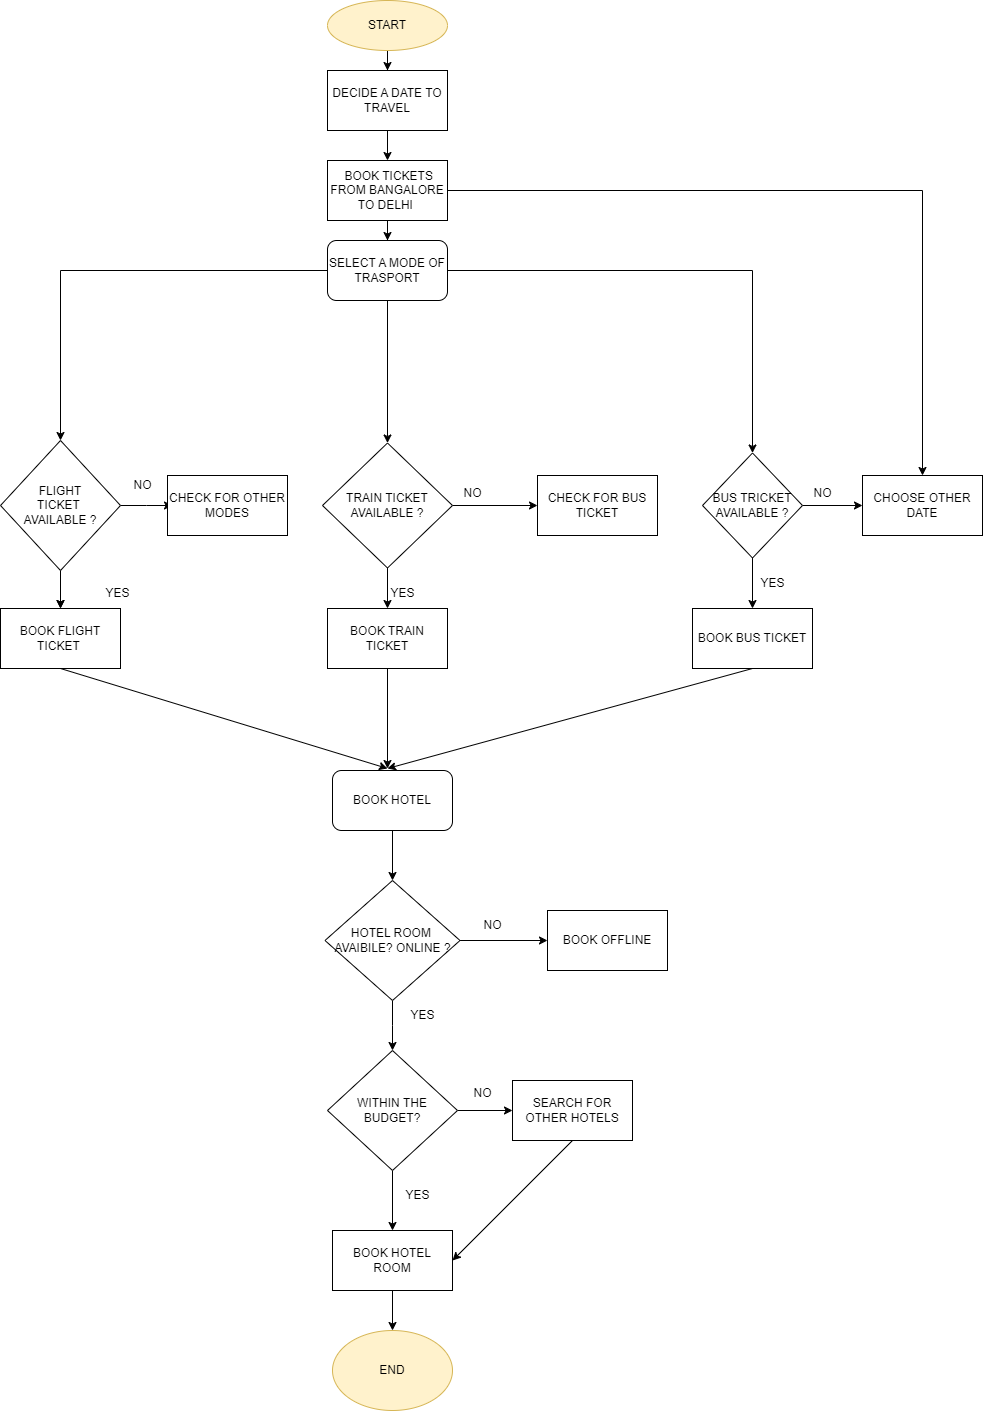

The diagram above was exported from draw.io. Its source (the exported page's mxGraphModel, read from the mxfile embedded in the PNG):
<mxGraphModel dx="1050" dy="1630" grid="1" gridSize="10" guides="1" tooltips="1" connect="1" arrows="1" fold="1" page="1" pageScale="1" pageWidth="850" pageHeight="1100" math="0" shadow="0">
  <root>
    <mxCell id="0" />
    <mxCell id="1" parent="0" />
    <mxCell id="GCDTGNkLWdqahvJMvdpl-15" value="" style="edgeStyle=orthogonalEdgeStyle;rounded=0;orthogonalLoop=1;jettySize=auto;html=1;" edge="1" parent="1" source="GCDTGNkLWdqahvJMvdpl-1" target="GCDTGNkLWdqahvJMvdpl-2">
      <mxGeometry relative="1" as="geometry" />
    </mxCell>
    <mxCell id="GCDTGNkLWdqahvJMvdpl-1" value="START" style="ellipse;whiteSpace=wrap;html=1;fillColor=#fff2cc;strokeColor=#d6b656;" vertex="1" parent="1">
      <mxGeometry x="675" y="-250" width="120" height="50" as="geometry" />
    </mxCell>
    <mxCell id="GCDTGNkLWdqahvJMvdpl-44" value="" style="edgeStyle=orthogonalEdgeStyle;rounded=0;orthogonalLoop=1;jettySize=auto;html=1;" edge="1" parent="1" source="GCDTGNkLWdqahvJMvdpl-2" target="GCDTGNkLWdqahvJMvdpl-43">
      <mxGeometry relative="1" as="geometry" />
    </mxCell>
    <mxCell id="GCDTGNkLWdqahvJMvdpl-2" value="DECIDE A DATE TO TRAVEL" style="rounded=0;whiteSpace=wrap;html=1;" vertex="1" parent="1">
      <mxGeometry x="675" y="-180" width="120" height="60" as="geometry" />
    </mxCell>
    <mxCell id="GCDTGNkLWdqahvJMvdpl-14" value="" style="edgeStyle=orthogonalEdgeStyle;rounded=0;orthogonalLoop=1;jettySize=auto;html=1;" edge="1" parent="1" source="GCDTGNkLWdqahvJMvdpl-3">
      <mxGeometry relative="1" as="geometry">
        <mxPoint x="520" y="255" as="targetPoint" />
      </mxGeometry>
    </mxCell>
    <mxCell id="GCDTGNkLWdqahvJMvdpl-73" value="" style="edgeStyle=orthogonalEdgeStyle;rounded=0;orthogonalLoop=1;jettySize=auto;html=1;" edge="1" parent="1" source="GCDTGNkLWdqahvJMvdpl-3" target="GCDTGNkLWdqahvJMvdpl-17">
      <mxGeometry relative="1" as="geometry" />
    </mxCell>
    <mxCell id="GCDTGNkLWdqahvJMvdpl-74" value="" style="edgeStyle=orthogonalEdgeStyle;rounded=0;orthogonalLoop=1;jettySize=auto;html=1;" edge="1" parent="1" source="GCDTGNkLWdqahvJMvdpl-3" target="GCDTGNkLWdqahvJMvdpl-17">
      <mxGeometry relative="1" as="geometry" />
    </mxCell>
    <mxCell id="GCDTGNkLWdqahvJMvdpl-3" value="FLIGHT&lt;div&gt;TICKET&amp;nbsp;&lt;div&gt;AVAILABLE ?&lt;/div&gt;&lt;/div&gt;" style="rhombus;whiteSpace=wrap;html=1;" vertex="1" parent="1">
      <mxGeometry x="348" y="190" width="120" height="130" as="geometry" />
    </mxCell>
    <mxCell id="GCDTGNkLWdqahvJMvdpl-5" value="NO" style="text;html=1;align=center;verticalAlign=middle;resizable=0;points=[];autosize=1;strokeColor=none;fillColor=none;" vertex="1" parent="1">
      <mxGeometry x="470" y="220" width="40" height="30" as="geometry" />
    </mxCell>
    <mxCell id="GCDTGNkLWdqahvJMvdpl-16" value="YES" style="text;html=1;align=center;verticalAlign=middle;resizable=0;points=[];autosize=1;strokeColor=none;fillColor=none;" vertex="1" parent="1">
      <mxGeometry x="440" y="328" width="50" height="30" as="geometry" />
    </mxCell>
    <mxCell id="GCDTGNkLWdqahvJMvdpl-17" value="BOOK FLIGHT TICKET&amp;nbsp;" style="rounded=0;whiteSpace=wrap;html=1;" vertex="1" parent="1">
      <mxGeometry x="348" y="358" width="120" height="60" as="geometry" />
    </mxCell>
    <mxCell id="GCDTGNkLWdqahvJMvdpl-18" value="CHECK FOR OTHER MODES" style="whiteSpace=wrap;html=1;" vertex="1" parent="1">
      <mxGeometry x="515" y="225" width="120" height="60" as="geometry" />
    </mxCell>
    <mxCell id="GCDTGNkLWdqahvJMvdpl-27" value="YES" style="text;html=1;align=center;verticalAlign=middle;resizable=0;points=[];autosize=1;strokeColor=none;fillColor=none;" vertex="1" parent="1">
      <mxGeometry x="745" y="750" width="50" height="30" as="geometry" />
    </mxCell>
    <mxCell id="GCDTGNkLWdqahvJMvdpl-31" value="" style="edgeStyle=orthogonalEdgeStyle;rounded=0;orthogonalLoop=1;jettySize=auto;html=1;" edge="1" parent="1" source="GCDTGNkLWdqahvJMvdpl-28" target="GCDTGNkLWdqahvJMvdpl-30">
      <mxGeometry relative="1" as="geometry" />
    </mxCell>
    <mxCell id="GCDTGNkLWdqahvJMvdpl-34" value="" style="edgeStyle=orthogonalEdgeStyle;rounded=0;orthogonalLoop=1;jettySize=auto;html=1;" edge="1" parent="1" source="GCDTGNkLWdqahvJMvdpl-28" target="GCDTGNkLWdqahvJMvdpl-33">
      <mxGeometry relative="1" as="geometry" />
    </mxCell>
    <mxCell id="GCDTGNkLWdqahvJMvdpl-28" value="TRAIN TICKET AVAILABLE ?" style="rhombus;whiteSpace=wrap;html=1;" vertex="1" parent="1">
      <mxGeometry x="670" y="192.5" width="130" height="125" as="geometry" />
    </mxCell>
    <mxCell id="GCDTGNkLWdqahvJMvdpl-30" value="BOOK TRAIN TICKET" style="whiteSpace=wrap;html=1;" vertex="1" parent="1">
      <mxGeometry x="675" y="358" width="120" height="60" as="geometry" />
    </mxCell>
    <mxCell id="GCDTGNkLWdqahvJMvdpl-32" value="YES" style="text;html=1;align=center;verticalAlign=middle;resizable=0;points=[];autosize=1;strokeColor=none;fillColor=none;" vertex="1" parent="1">
      <mxGeometry x="725" y="328" width="50" height="30" as="geometry" />
    </mxCell>
    <mxCell id="GCDTGNkLWdqahvJMvdpl-33" value="CHECK FOR BUS TICKET" style="whiteSpace=wrap;html=1;" vertex="1" parent="1">
      <mxGeometry x="885" y="225" width="120" height="60" as="geometry" />
    </mxCell>
    <mxCell id="GCDTGNkLWdqahvJMvdpl-35" value="NO" style="text;html=1;align=center;verticalAlign=middle;resizable=0;points=[];autosize=1;strokeColor=none;fillColor=none;" vertex="1" parent="1">
      <mxGeometry x="800" y="228" width="40" height="30" as="geometry" />
    </mxCell>
    <mxCell id="GCDTGNkLWdqahvJMvdpl-39" value="" style="edgeStyle=orthogonalEdgeStyle;rounded=0;orthogonalLoop=1;jettySize=auto;html=1;" edge="1" parent="1" source="GCDTGNkLWdqahvJMvdpl-36" target="GCDTGNkLWdqahvJMvdpl-38">
      <mxGeometry relative="1" as="geometry" />
    </mxCell>
    <mxCell id="GCDTGNkLWdqahvJMvdpl-42" value="" style="edgeStyle=orthogonalEdgeStyle;rounded=0;orthogonalLoop=1;jettySize=auto;html=1;" edge="1" parent="1" source="GCDTGNkLWdqahvJMvdpl-36" target="GCDTGNkLWdqahvJMvdpl-41">
      <mxGeometry relative="1" as="geometry" />
    </mxCell>
    <mxCell id="GCDTGNkLWdqahvJMvdpl-36" value="BUS TRICKET AVAILABLE ?" style="rhombus;whiteSpace=wrap;html=1;" vertex="1" parent="1">
      <mxGeometry x="1050" y="202.5" width="100" height="105" as="geometry" />
    </mxCell>
    <mxCell id="GCDTGNkLWdqahvJMvdpl-38" value="CHOOSE OTHER DATE" style="whiteSpace=wrap;html=1;" vertex="1" parent="1">
      <mxGeometry x="1210" y="225" width="120" height="60" as="geometry" />
    </mxCell>
    <mxCell id="GCDTGNkLWdqahvJMvdpl-40" value="NO" style="text;html=1;align=center;verticalAlign=middle;resizable=0;points=[];autosize=1;strokeColor=none;fillColor=none;" vertex="1" parent="1">
      <mxGeometry x="1150" y="228" width="40" height="30" as="geometry" />
    </mxCell>
    <mxCell id="GCDTGNkLWdqahvJMvdpl-41" value="BOOK BUS TICKET" style="whiteSpace=wrap;html=1;" vertex="1" parent="1">
      <mxGeometry x="1040" y="358" width="120" height="60" as="geometry" />
    </mxCell>
    <mxCell id="FE286NphoZJoQPkfm5Bv-2" value="" style="edgeStyle=orthogonalEdgeStyle;rounded=0;orthogonalLoop=1;jettySize=auto;html=1;" edge="1" parent="1" source="GCDTGNkLWdqahvJMvdpl-43" target="FE286NphoZJoQPkfm5Bv-1">
      <mxGeometry relative="1" as="geometry" />
    </mxCell>
    <mxCell id="FE286NphoZJoQPkfm5Bv-6" style="edgeStyle=orthogonalEdgeStyle;rounded=0;orthogonalLoop=1;jettySize=auto;html=1;" edge="1" parent="1" source="GCDTGNkLWdqahvJMvdpl-43" target="GCDTGNkLWdqahvJMvdpl-38">
      <mxGeometry relative="1" as="geometry" />
    </mxCell>
    <mxCell id="GCDTGNkLWdqahvJMvdpl-43" value="&amp;nbsp;BOOK TICKETS FROM BANGALORE TO DELHI&amp;nbsp;" style="rounded=0;whiteSpace=wrap;html=1;" vertex="1" parent="1">
      <mxGeometry x="675" y="-90" width="120" height="60" as="geometry" />
    </mxCell>
    <mxCell id="GCDTGNkLWdqahvJMvdpl-47" value="YES" style="text;html=1;align=center;verticalAlign=middle;resizable=0;points=[];autosize=1;strokeColor=none;fillColor=none;" vertex="1" parent="1">
      <mxGeometry x="1095" y="318" width="50" height="30" as="geometry" />
    </mxCell>
    <mxCell id="GCDTGNkLWdqahvJMvdpl-50" value="" style="endArrow=classic;html=1;rounded=0;exitX=0.5;exitY=1;exitDx=0;exitDy=0;entryX=0.5;entryY=0;entryDx=0;entryDy=0;" edge="1" parent="1" source="GCDTGNkLWdqahvJMvdpl-17">
      <mxGeometry width="50" height="50" relative="1" as="geometry">
        <mxPoint x="780" y="530" as="sourcePoint" />
        <mxPoint x="735" y="518" as="targetPoint" />
      </mxGeometry>
    </mxCell>
    <mxCell id="GCDTGNkLWdqahvJMvdpl-51" value="" style="endArrow=classic;html=1;rounded=0;exitX=0.5;exitY=1;exitDx=0;exitDy=0;entryX=0.5;entryY=0;entryDx=0;entryDy=0;" edge="1" parent="1" source="GCDTGNkLWdqahvJMvdpl-30">
      <mxGeometry width="50" height="50" relative="1" as="geometry">
        <mxPoint x="780" y="530" as="sourcePoint" />
        <mxPoint x="735" y="518" as="targetPoint" />
      </mxGeometry>
    </mxCell>
    <mxCell id="GCDTGNkLWdqahvJMvdpl-52" value="" style="endArrow=classic;html=1;rounded=0;exitX=0.5;exitY=1;exitDx=0;exitDy=0;entryX=0.5;entryY=0;entryDx=0;entryDy=0;" edge="1" parent="1" source="GCDTGNkLWdqahvJMvdpl-41">
      <mxGeometry width="50" height="50" relative="1" as="geometry">
        <mxPoint x="780" y="530" as="sourcePoint" />
        <mxPoint x="735" y="518" as="targetPoint" />
      </mxGeometry>
    </mxCell>
    <mxCell id="GCDTGNkLWdqahvJMvdpl-65" value="" style="edgeStyle=orthogonalEdgeStyle;rounded=0;orthogonalLoop=1;jettySize=auto;html=1;" edge="1" parent="1" source="GCDTGNkLWdqahvJMvdpl-53" target="GCDTGNkLWdqahvJMvdpl-54">
      <mxGeometry relative="1" as="geometry" />
    </mxCell>
    <mxCell id="GCDTGNkLWdqahvJMvdpl-53" value="BOOK HOTEL" style="rounded=1;whiteSpace=wrap;html=1;" vertex="1" parent="1">
      <mxGeometry x="680" y="520" width="120" height="60" as="geometry" />
    </mxCell>
    <mxCell id="GCDTGNkLWdqahvJMvdpl-55" value="" style="edgeStyle=orthogonalEdgeStyle;rounded=0;orthogonalLoop=1;jettySize=auto;html=1;" edge="1" parent="1" source="GCDTGNkLWdqahvJMvdpl-54">
      <mxGeometry relative="1" as="geometry">
        <mxPoint x="740" y="800" as="targetPoint" />
      </mxGeometry>
    </mxCell>
    <mxCell id="GCDTGNkLWdqahvJMvdpl-69" value="" style="edgeStyle=orthogonalEdgeStyle;rounded=0;orthogonalLoop=1;jettySize=auto;html=1;" edge="1" parent="1" source="GCDTGNkLWdqahvJMvdpl-54" target="GCDTGNkLWdqahvJMvdpl-68">
      <mxGeometry relative="1" as="geometry" />
    </mxCell>
    <mxCell id="GCDTGNkLWdqahvJMvdpl-54" value="HOTEL ROOM&amp;nbsp;&lt;div&gt;AVAIBILE? ONLINE ?&lt;/div&gt;" style="rhombus;whiteSpace=wrap;html=1;" vertex="1" parent="1">
      <mxGeometry x="672.5" y="630" width="135" height="120" as="geometry" />
    </mxCell>
    <mxCell id="GCDTGNkLWdqahvJMvdpl-60" value="" style="edgeStyle=orthogonalEdgeStyle;rounded=0;orthogonalLoop=1;jettySize=auto;html=1;" edge="1" parent="1" source="GCDTGNkLWdqahvJMvdpl-58" target="GCDTGNkLWdqahvJMvdpl-59">
      <mxGeometry relative="1" as="geometry" />
    </mxCell>
    <mxCell id="GCDTGNkLWdqahvJMvdpl-63" value="" style="edgeStyle=orthogonalEdgeStyle;rounded=0;orthogonalLoop=1;jettySize=auto;html=1;" edge="1" parent="1" source="GCDTGNkLWdqahvJMvdpl-58" target="GCDTGNkLWdqahvJMvdpl-62">
      <mxGeometry relative="1" as="geometry" />
    </mxCell>
    <mxCell id="GCDTGNkLWdqahvJMvdpl-58" value="WITHIN THE BUDGET?" style="rhombus;whiteSpace=wrap;html=1;" vertex="1" parent="1">
      <mxGeometry x="675" y="800" width="130" height="120" as="geometry" />
    </mxCell>
    <mxCell id="GCDTGNkLWdqahvJMvdpl-59" value="SEARCH FOR OTHER HOTELS" style="whiteSpace=wrap;html=1;" vertex="1" parent="1">
      <mxGeometry x="860" y="830" width="120" height="60" as="geometry" />
    </mxCell>
    <mxCell id="GCDTGNkLWdqahvJMvdpl-61" value="NO" style="text;html=1;align=center;verticalAlign=middle;resizable=0;points=[];autosize=1;strokeColor=none;fillColor=none;" vertex="1" parent="1">
      <mxGeometry x="810" y="828" width="40" height="30" as="geometry" />
    </mxCell>
    <mxCell id="GCDTGNkLWdqahvJMvdpl-67" value="" style="edgeStyle=orthogonalEdgeStyle;rounded=0;orthogonalLoop=1;jettySize=auto;html=1;" edge="1" parent="1" source="GCDTGNkLWdqahvJMvdpl-62" target="GCDTGNkLWdqahvJMvdpl-66">
      <mxGeometry relative="1" as="geometry" />
    </mxCell>
    <mxCell id="GCDTGNkLWdqahvJMvdpl-62" value="BOOK HOTEL ROOM" style="whiteSpace=wrap;html=1;" vertex="1" parent="1">
      <mxGeometry x="680" y="980" width="120" height="60" as="geometry" />
    </mxCell>
    <mxCell id="GCDTGNkLWdqahvJMvdpl-64" value="YES" style="text;html=1;align=center;verticalAlign=middle;resizable=0;points=[];autosize=1;strokeColor=none;fillColor=none;" vertex="1" parent="1">
      <mxGeometry x="740" y="930" width="50" height="30" as="geometry" />
    </mxCell>
    <mxCell id="GCDTGNkLWdqahvJMvdpl-66" value="END" style="ellipse;whiteSpace=wrap;html=1;fillColor=#fff2cc;strokeColor=#d6b656;" vertex="1" parent="1">
      <mxGeometry x="680" y="1080" width="120" height="80" as="geometry" />
    </mxCell>
    <mxCell id="GCDTGNkLWdqahvJMvdpl-68" value="BOOK OFFLINE" style="whiteSpace=wrap;html=1;" vertex="1" parent="1">
      <mxGeometry x="895" y="660" width="120" height="60" as="geometry" />
    </mxCell>
    <mxCell id="GCDTGNkLWdqahvJMvdpl-70" value="NO" style="text;html=1;align=center;verticalAlign=middle;resizable=0;points=[];autosize=1;strokeColor=none;fillColor=none;" vertex="1" parent="1">
      <mxGeometry x="820" y="660" width="40" height="30" as="geometry" />
    </mxCell>
    <mxCell id="GCDTGNkLWdqahvJMvdpl-72" value="" style="endArrow=classic;html=1;rounded=0;exitX=0.5;exitY=1;exitDx=0;exitDy=0;entryX=1;entryY=0.5;entryDx=0;entryDy=0;" edge="1" parent="1" source="GCDTGNkLWdqahvJMvdpl-59" target="GCDTGNkLWdqahvJMvdpl-62">
      <mxGeometry width="50" height="50" relative="1" as="geometry">
        <mxPoint x="880" y="910" as="sourcePoint" />
        <mxPoint x="830" y="950" as="targetPoint" />
      </mxGeometry>
    </mxCell>
    <mxCell id="FE286NphoZJoQPkfm5Bv-3" style="edgeStyle=orthogonalEdgeStyle;rounded=0;orthogonalLoop=1;jettySize=auto;html=1;entryX=0.5;entryY=0;entryDx=0;entryDy=0;" edge="1" parent="1" source="FE286NphoZJoQPkfm5Bv-1" target="GCDTGNkLWdqahvJMvdpl-3">
      <mxGeometry relative="1" as="geometry" />
    </mxCell>
    <mxCell id="FE286NphoZJoQPkfm5Bv-4" style="edgeStyle=orthogonalEdgeStyle;rounded=0;orthogonalLoop=1;jettySize=auto;html=1;entryX=0.5;entryY=0;entryDx=0;entryDy=0;" edge="1" parent="1" source="FE286NphoZJoQPkfm5Bv-1" target="GCDTGNkLWdqahvJMvdpl-28">
      <mxGeometry relative="1" as="geometry" />
    </mxCell>
    <mxCell id="FE286NphoZJoQPkfm5Bv-5" style="edgeStyle=orthogonalEdgeStyle;rounded=0;orthogonalLoop=1;jettySize=auto;html=1;entryX=0.5;entryY=0;entryDx=0;entryDy=0;" edge="1" parent="1" source="FE286NphoZJoQPkfm5Bv-1" target="GCDTGNkLWdqahvJMvdpl-36">
      <mxGeometry relative="1" as="geometry" />
    </mxCell>
    <mxCell id="FE286NphoZJoQPkfm5Bv-1" value="SELECT A MODE OF TRASPORT" style="rounded=1;whiteSpace=wrap;html=1;" vertex="1" parent="1">
      <mxGeometry x="675" y="-10" width="120" height="60" as="geometry" />
    </mxCell>
  </root>
</mxGraphModel>